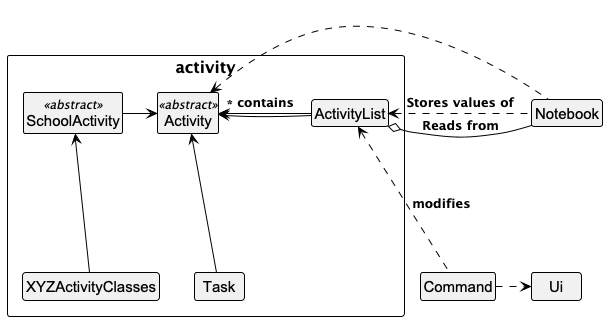

The diagram above was rendered by PlantUML. Its source (embedded in the PNG):
@startuml ActivityDiagram
'https://plantuml.com/class-diagram

!include style.puml
skinparam arrowThickness 1
skinparam arrowColor Black

hide member

package activity {
class ActivityList
class Activity <<abstract>>
class SchoolActivity <<abstract>>
class Task
class XYZActivityClasses
}


class Notebook
class Command
class Ui


Notebook -left..> Activity
ActivityList -left--> Activity
SchoolActivity -right--> Activity
ActivityList -->"*" Activity : contains
Task -up-->Activity
XYZActivityClasses -up-->SchoolActivity
Notebook -left...> ActivityList : Stores values of
Command -up..> ActivityList : modifies
Command -right..>Ui
ActivityList o-- Notebook : Reads from

@enduml